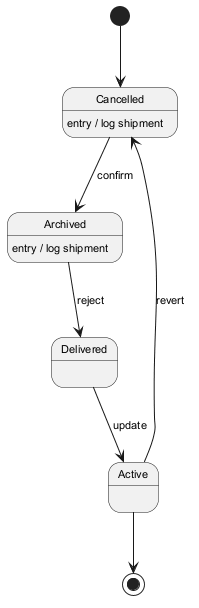

The diagram above was rendered by PlantUML. Its source (embedded in the PNG):
@startuml
skinparam defaultFontSize 11
[*] --> Cancelled
Cancelled --> Archived : confirm
Cancelled : entry / log shipment
Archived --> Delivered : reject
Archived : entry / log shipment
Delivered --> Active : update
Active --> Cancelled : revert
Active --> [*]
@enduml